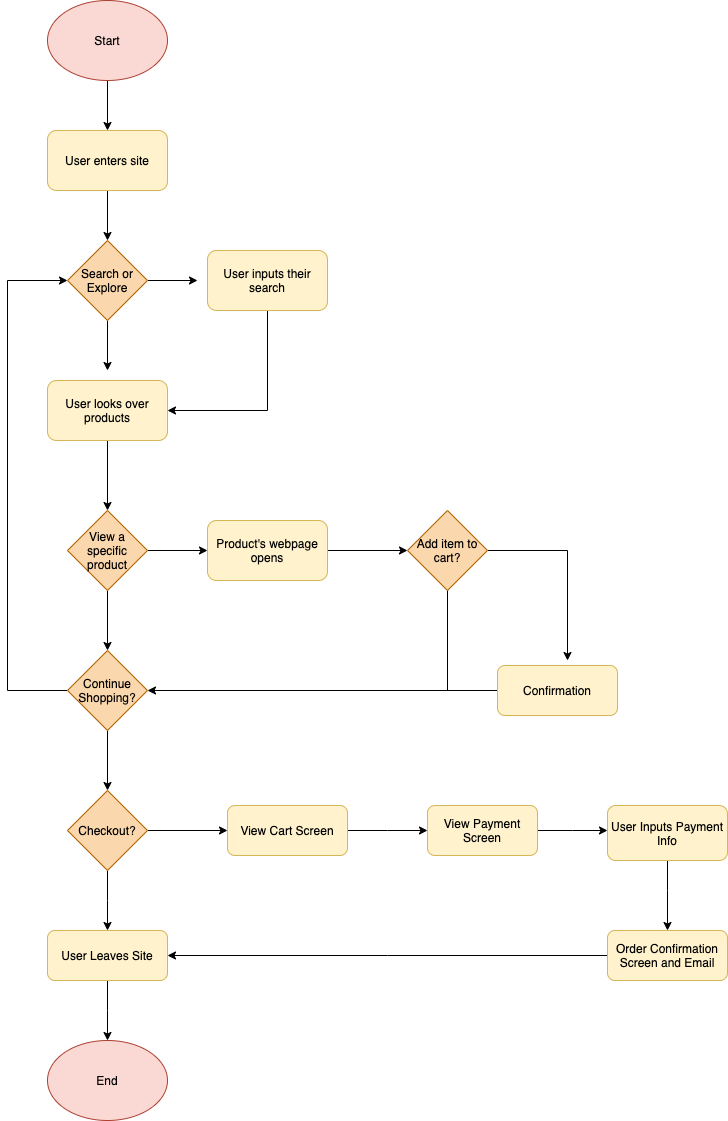

The diagram above was exported from draw.io. Its source (the exported page's mxGraphModel, read from the mxfile embedded in the PNG):
<mxGraphModel dx="542" dy="310" grid="1" gridSize="10" guides="1" tooltips="1" connect="1" arrows="1" fold="1" page="1" pageScale="1" pageWidth="827" pageHeight="1169" math="0" shadow="0">
  <root>
    <mxCell id="0" />
    <mxCell id="1" parent="0" />
    <mxCell id="5" style="edgeStyle=orthogonalEdgeStyle;rounded=0;orthogonalLoop=1;jettySize=auto;html=1;exitX=0.5;exitY=1;exitDx=0;exitDy=0;entryX=0.5;entryY=0;entryDx=0;entryDy=0;fontColor=#000000;" edge="1" parent="1" source="2" target="3">
      <mxGeometry relative="1" as="geometry" />
    </mxCell>
    <mxCell id="2" value="&lt;font color=&quot;#000000&quot;&gt;Start&lt;/font&gt;" style="ellipse;whiteSpace=wrap;html=1;fillColor=#fad9d5;strokeColor=#ae4132;" vertex="1" parent="1">
      <mxGeometry x="80" y="10" width="120" height="80" as="geometry" />
    </mxCell>
    <mxCell id="6" style="edgeStyle=orthogonalEdgeStyle;rounded=0;orthogonalLoop=1;jettySize=auto;html=1;exitX=0.5;exitY=1;exitDx=0;exitDy=0;entryX=0.5;entryY=0;entryDx=0;entryDy=0;fontColor=#000000;" edge="1" parent="1" source="3" target="4">
      <mxGeometry relative="1" as="geometry" />
    </mxCell>
    <mxCell id="3" value="&lt;font color=&quot;#000000&quot;&gt;User enters site&lt;/font&gt;" style="rounded=1;whiteSpace=wrap;html=1;fillColor=#fff2cc;strokeColor=#d6b656;" vertex="1" parent="1">
      <mxGeometry x="80" y="140" width="120" height="60" as="geometry" />
    </mxCell>
    <mxCell id="7" style="edgeStyle=orthogonalEdgeStyle;rounded=0;orthogonalLoop=1;jettySize=auto;html=1;exitX=1;exitY=0.5;exitDx=0;exitDy=0;fontColor=#000000;" edge="1" parent="1" source="4">
      <mxGeometry relative="1" as="geometry">
        <mxPoint x="230" y="290" as="targetPoint" />
      </mxGeometry>
    </mxCell>
    <mxCell id="8" style="edgeStyle=orthogonalEdgeStyle;rounded=0;orthogonalLoop=1;jettySize=auto;html=1;exitX=0.5;exitY=1;exitDx=0;exitDy=0;fontColor=#000000;" edge="1" parent="1" source="4">
      <mxGeometry relative="1" as="geometry">
        <mxPoint x="140" y="380" as="targetPoint" />
      </mxGeometry>
    </mxCell>
    <mxCell id="4" value="Search or Explore" style="rhombus;whiteSpace=wrap;html=1;fillColor=#fad7ac;strokeColor=#b46504;fontColor=#000000;" vertex="1" parent="1">
      <mxGeometry x="100" y="250" width="80" height="80" as="geometry" />
    </mxCell>
    <mxCell id="9" value="Seach" style="text;html=1;strokeColor=none;fillColor=none;align=center;verticalAlign=middle;whiteSpace=wrap;rounded=0;fontColor=#FFFFFF;" vertex="1" parent="1">
      <mxGeometry x="180" y="260" width="40" height="20" as="geometry" />
    </mxCell>
    <mxCell id="10" value="Explore" style="text;html=1;strokeColor=none;fillColor=none;align=center;verticalAlign=middle;whiteSpace=wrap;rounded=0;fontColor=#FFFFFF;" vertex="1" parent="1">
      <mxGeometry x="150" y="340" width="40" height="20" as="geometry" />
    </mxCell>
    <mxCell id="13" style="edgeStyle=orthogonalEdgeStyle;rounded=0;orthogonalLoop=1;jettySize=auto;html=1;exitX=0.5;exitY=1;exitDx=0;exitDy=0;entryX=1;entryY=0.5;entryDx=0;entryDy=0;fontColor=#FFFFFF;" edge="1" parent="1" source="11" target="12">
      <mxGeometry relative="1" as="geometry" />
    </mxCell>
    <mxCell id="11" value="&lt;font color=&quot;#000000&quot;&gt;User inputs their search&lt;/font&gt;" style="rounded=1;whiteSpace=wrap;html=1;fillColor=#fff2cc;strokeColor=#d6b656;" vertex="1" parent="1">
      <mxGeometry x="240" y="260" width="120" height="60" as="geometry" />
    </mxCell>
    <mxCell id="16" style="edgeStyle=orthogonalEdgeStyle;rounded=0;orthogonalLoop=1;jettySize=auto;html=1;exitX=0.5;exitY=1;exitDx=0;exitDy=0;entryX=0.5;entryY=0;entryDx=0;entryDy=0;fontColor=#FFFFFF;" edge="1" parent="1" source="12" target="15">
      <mxGeometry relative="1" as="geometry" />
    </mxCell>
    <mxCell id="12" value="&lt;font color=&quot;#000000&quot;&gt;User looks over products&lt;/font&gt;" style="rounded=1;whiteSpace=wrap;html=1;fillColor=#fff2cc;strokeColor=#d6b656;" vertex="1" parent="1">
      <mxGeometry x="80" y="390" width="120" height="60" as="geometry" />
    </mxCell>
    <mxCell id="17" style="edgeStyle=orthogonalEdgeStyle;rounded=0;orthogonalLoop=1;jettySize=auto;html=1;exitX=1;exitY=0.5;exitDx=0;exitDy=0;fontColor=#FFFFFF;" edge="1" parent="1" source="15">
      <mxGeometry relative="1" as="geometry">
        <mxPoint x="240" y="560" as="targetPoint" />
      </mxGeometry>
    </mxCell>
    <mxCell id="18" style="edgeStyle=orthogonalEdgeStyle;rounded=0;orthogonalLoop=1;jettySize=auto;html=1;exitX=0.5;exitY=1;exitDx=0;exitDy=0;fontColor=#FFFFFF;" edge="1" parent="1" source="15">
      <mxGeometry relative="1" as="geometry">
        <mxPoint x="140" y="660" as="targetPoint" />
      </mxGeometry>
    </mxCell>
    <mxCell id="15" value="View a specific product" style="rhombus;whiteSpace=wrap;html=1;fillColor=#fad7ac;strokeColor=#b46504;fontColor=#000000;" vertex="1" parent="1">
      <mxGeometry x="100" y="520" width="80" height="80" as="geometry" />
    </mxCell>
    <mxCell id="19" value="Yes" style="text;html=1;align=center;verticalAlign=middle;resizable=0;points=[];autosize=1;strokeColor=none;fontColor=#FFFFFF;" vertex="1" parent="1">
      <mxGeometry x="190" y="530" width="40" height="20" as="geometry" />
    </mxCell>
    <mxCell id="20" value="No" style="text;html=1;align=center;verticalAlign=middle;resizable=0;points=[];autosize=1;strokeColor=none;fontColor=#FFFFFF;" vertex="1" parent="1">
      <mxGeometry x="145" y="610" width="30" height="20" as="geometry" />
    </mxCell>
    <mxCell id="35" style="edgeStyle=orthogonalEdgeStyle;rounded=0;orthogonalLoop=1;jettySize=auto;html=1;exitX=1;exitY=0.5;exitDx=0;exitDy=0;entryX=0;entryY=0.5;entryDx=0;entryDy=0;fontColor=#FFFFFF;" edge="1" parent="1" source="22" target="29">
      <mxGeometry relative="1" as="geometry" />
    </mxCell>
    <mxCell id="22" value="&lt;font color=&quot;#000000&quot;&gt;Product's webpage opens&lt;/font&gt;" style="rounded=1;whiteSpace=wrap;html=1;fillColor=#fff2cc;strokeColor=#d6b656;" vertex="1" parent="1">
      <mxGeometry x="240" y="530" width="120" height="60" as="geometry" />
    </mxCell>
    <mxCell id="25" style="edgeStyle=orthogonalEdgeStyle;rounded=0;orthogonalLoop=1;jettySize=auto;html=1;exitX=0.5;exitY=1;exitDx=0;exitDy=0;fontColor=#FFFFFF;" edge="1" parent="1" source="23">
      <mxGeometry relative="1" as="geometry">
        <mxPoint x="140" y="800" as="targetPoint" />
      </mxGeometry>
    </mxCell>
    <mxCell id="46" style="edgeStyle=elbowEdgeStyle;rounded=0;orthogonalLoop=1;jettySize=auto;html=1;exitX=0;exitY=0.5;exitDx=0;exitDy=0;fontColor=#FFFFFF;endArrow=classic;endFill=1;targetPerimeterSpacing=3;entryX=0;entryY=0.5;entryDx=0;entryDy=0;" edge="1" parent="1" source="23" target="4">
      <mxGeometry relative="1" as="geometry">
        <mxPoint x="10" y="290" as="targetPoint" />
        <Array as="points">
          <mxPoint x="40" y="370" />
          <mxPoint x="30" y="370" />
        </Array>
      </mxGeometry>
    </mxCell>
    <mxCell id="23" value="Continue Shopping?" style="rhombus;whiteSpace=wrap;html=1;fillColor=#fad7ac;strokeColor=#b46504;fontColor=#000000;" vertex="1" parent="1">
      <mxGeometry x="100" y="660" width="80" height="80" as="geometry" />
    </mxCell>
    <mxCell id="27" value="No" style="text;html=1;align=center;verticalAlign=middle;resizable=0;points=[];autosize=1;strokeColor=none;fontColor=#FFFFFF;" vertex="1" parent="1">
      <mxGeometry x="145" y="750" width="30" height="20" as="geometry" />
    </mxCell>
    <mxCell id="37" style="edgeStyle=orthogonalEdgeStyle;rounded=0;orthogonalLoop=1;jettySize=auto;html=1;exitX=1;exitY=0.5;exitDx=0;exitDy=0;fontColor=#FFFFFF;" edge="1" parent="1" source="29">
      <mxGeometry relative="1" as="geometry">
        <mxPoint x="600" y="670" as="targetPoint" />
      </mxGeometry>
    </mxCell>
    <mxCell id="42" style="rounded=0;orthogonalLoop=1;jettySize=auto;html=1;exitX=0.5;exitY=1;exitDx=0;exitDy=0;fontColor=#FFFFFF;endArrow=none;endFill=0;" edge="1" parent="1" source="29">
      <mxGeometry relative="1" as="geometry">
        <mxPoint x="480" y="700" as="targetPoint" />
      </mxGeometry>
    </mxCell>
    <mxCell id="29" value="Add item to cart?" style="rhombus;whiteSpace=wrap;html=1;fillColor=#fad7ac;strokeColor=#b46504;fontColor=#000000;" vertex="1" parent="1">
      <mxGeometry x="440" y="520" width="80" height="80" as="geometry" />
    </mxCell>
    <mxCell id="36" style="edgeStyle=orthogonalEdgeStyle;rounded=0;orthogonalLoop=1;jettySize=auto;html=1;entryX=1;entryY=0.5;entryDx=0;entryDy=0;fontColor=#FFFFFF;" edge="1" parent="1" source="32" target="23">
      <mxGeometry relative="1" as="geometry" />
    </mxCell>
    <mxCell id="32" value="&lt;font color=&quot;#000000&quot;&gt;Confirmation&lt;/font&gt;" style="rounded=1;whiteSpace=wrap;html=1;fillColor=#fff2cc;strokeColor=#d6b656;" vertex="1" parent="1">
      <mxGeometry x="530" y="675" width="120" height="50" as="geometry" />
    </mxCell>
    <mxCell id="38" value="Yes" style="text;html=1;align=center;verticalAlign=middle;resizable=0;points=[];autosize=1;strokeColor=none;fontColor=#FFFFFF;" vertex="1" parent="1">
      <mxGeometry x="600" y="600" width="40" height="20" as="geometry" />
    </mxCell>
    <mxCell id="43" value="No" style="text;html=1;align=center;verticalAlign=middle;resizable=0;points=[];autosize=1;strokeColor=none;fontColor=#FFFFFF;" vertex="1" parent="1">
      <mxGeometry x="440" y="630" width="30" height="20" as="geometry" />
    </mxCell>
    <mxCell id="48" style="edgeStyle=elbowEdgeStyle;rounded=0;orthogonalLoop=1;jettySize=auto;html=1;fontColor=#FFFFFF;endArrow=classic;endFill=1;targetPerimeterSpacing=3;" edge="1" parent="1" source="47">
      <mxGeometry relative="1" as="geometry">
        <mxPoint x="260" y="840" as="targetPoint" />
        <Array as="points">
          <mxPoint x="260" y="840" />
        </Array>
      </mxGeometry>
    </mxCell>
    <mxCell id="50" style="edgeStyle=elbowEdgeStyle;rounded=0;orthogonalLoop=1;jettySize=auto;html=1;exitX=0.5;exitY=1;exitDx=0;exitDy=0;fontColor=#FFFFFF;endArrow=classic;endFill=1;targetPerimeterSpacing=3;" edge="1" parent="1" source="47">
      <mxGeometry relative="1" as="geometry">
        <mxPoint x="140" y="940" as="targetPoint" />
      </mxGeometry>
    </mxCell>
    <mxCell id="47" value="Checkout?" style="rhombus;whiteSpace=wrap;html=1;fillColor=#fad7ac;strokeColor=#b46504;fontColor=#000000;" vertex="1" parent="1">
      <mxGeometry x="100" y="800" width="80" height="80" as="geometry" />
    </mxCell>
    <mxCell id="49" value="Yes" style="text;html=1;align=center;verticalAlign=middle;resizable=0;points=[];autosize=1;strokeColor=none;fontColor=#FFFFFF;" vertex="1" parent="1">
      <mxGeometry x="190" y="810" width="40" height="20" as="geometry" />
    </mxCell>
    <mxCell id="51" value="No" style="text;html=1;align=center;verticalAlign=middle;resizable=0;points=[];autosize=1;strokeColor=none;fontColor=#FFFFFF;" vertex="1" parent="1">
      <mxGeometry x="145" y="900" width="30" height="20" as="geometry" />
    </mxCell>
    <mxCell id="62" style="edgeStyle=elbowEdgeStyle;rounded=0;orthogonalLoop=1;jettySize=auto;html=1;exitX=0.5;exitY=1;exitDx=0;exitDy=0;fontColor=#FFFFFF;endArrow=classic;endFill=1;targetPerimeterSpacing=3;" edge="1" parent="1" source="52">
      <mxGeometry relative="1" as="geometry">
        <mxPoint x="140" y="1050" as="targetPoint" />
      </mxGeometry>
    </mxCell>
    <mxCell id="52" value="&lt;font color=&quot;#000000&quot;&gt;User Leaves Site&lt;/font&gt;" style="rounded=1;whiteSpace=wrap;html=1;fillColor=#fff2cc;strokeColor=#d6b656;" vertex="1" parent="1">
      <mxGeometry x="80" y="940" width="120" height="50" as="geometry" />
    </mxCell>
    <mxCell id="55" style="edgeStyle=elbowEdgeStyle;rounded=0;orthogonalLoop=1;jettySize=auto;html=1;fontColor=#FFFFFF;endArrow=classic;endFill=1;targetPerimeterSpacing=3;" edge="1" parent="1" source="54">
      <mxGeometry relative="1" as="geometry">
        <mxPoint x="460" y="840" as="targetPoint" />
      </mxGeometry>
    </mxCell>
    <mxCell id="54" value="&lt;font color=&quot;#000000&quot;&gt;View Cart Screen&lt;/font&gt;" style="rounded=1;whiteSpace=wrap;html=1;fillColor=#fff2cc;strokeColor=#d6b656;" vertex="1" parent="1">
      <mxGeometry x="260" y="815" width="120" height="50" as="geometry" />
    </mxCell>
    <mxCell id="57" style="edgeStyle=elbowEdgeStyle;rounded=0;orthogonalLoop=1;jettySize=auto;html=1;fontColor=#FFFFFF;endArrow=classic;endFill=1;targetPerimeterSpacing=3;" edge="1" parent="1" source="56">
      <mxGeometry relative="1" as="geometry">
        <mxPoint x="640" y="840" as="targetPoint" />
      </mxGeometry>
    </mxCell>
    <mxCell id="56" value="&lt;font color=&quot;#000000&quot;&gt;View Payment Screen&lt;/font&gt;" style="rounded=1;whiteSpace=wrap;html=1;fillColor=#fff2cc;strokeColor=#d6b656;" vertex="1" parent="1">
      <mxGeometry x="460" y="815" width="110" height="50" as="geometry" />
    </mxCell>
    <mxCell id="59" style="edgeStyle=elbowEdgeStyle;rounded=0;orthogonalLoop=1;jettySize=auto;html=1;exitX=0.5;exitY=1;exitDx=0;exitDy=0;fontColor=#FFFFFF;endArrow=classic;endFill=1;targetPerimeterSpacing=3;entryX=0.5;entryY=0;entryDx=0;entryDy=0;" edge="1" parent="1" source="58" target="60">
      <mxGeometry relative="1" as="geometry">
        <mxPoint x="700" y="930" as="targetPoint" />
        <Array as="points">
          <mxPoint x="700" y="900" />
        </Array>
      </mxGeometry>
    </mxCell>
    <mxCell id="58" value="&lt;font color=&quot;#000000&quot;&gt;User Inputs Payment Info&lt;/font&gt;" style="rounded=1;whiteSpace=wrap;html=1;fillColor=#fff2cc;strokeColor=#d6b656;" vertex="1" parent="1">
      <mxGeometry x="640" y="815" width="120" height="55" as="geometry" />
    </mxCell>
    <mxCell id="61" style="edgeStyle=elbowEdgeStyle;rounded=0;orthogonalLoop=1;jettySize=auto;html=1;exitX=0;exitY=0.5;exitDx=0;exitDy=0;entryX=1;entryY=0.5;entryDx=0;entryDy=0;fontColor=#FFFFFF;endArrow=classic;endFill=1;targetPerimeterSpacing=3;" edge="1" parent="1" source="60" target="52">
      <mxGeometry relative="1" as="geometry" />
    </mxCell>
    <mxCell id="60" value="&lt;font color=&quot;#000000&quot;&gt;Order Confirmation Screen and Email&lt;/font&gt;" style="rounded=1;whiteSpace=wrap;html=1;fillColor=#fff2cc;strokeColor=#d6b656;" vertex="1" parent="1">
      <mxGeometry x="640" y="940" width="120" height="50" as="geometry" />
    </mxCell>
    <mxCell id="63" value="&lt;font color=&quot;#000000&quot;&gt;End&lt;/font&gt;" style="ellipse;whiteSpace=wrap;html=1;fillColor=#fad9d5;strokeColor=#ae4132;" vertex="1" parent="1">
      <mxGeometry x="80" y="1050" width="120" height="80" as="geometry" />
    </mxCell>
  </root>
</mxGraphModel>